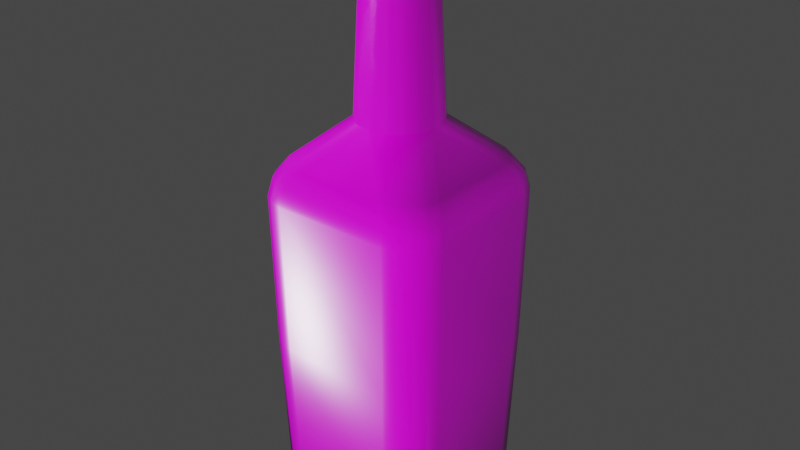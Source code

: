 # Source: Botella.blend  (saved by Blender 3.2.14; exported with 4.5.12 LTS)
import bpy
from mathutils import Matrix  # noqa: F401  (used for matrix-valued properties, if any)

bpy.ops.wm.read_factory_settings(use_empty=True)
scene = bpy.context.scene
scene.name = 'Scene'

# ---- collections
col_collection = bpy.data.collections.new('Collection'); scene.collection.children.link(col_collection)

# ---- images (referenced by path relative to the original .blend; pixels are not part of the script)
import os
ASSET_DIR = os.environ.get("B2B_ASSET_DIR", "")  # directory of the original .blend (textures are referenced by path, not embedded)
HERE = os.path.dirname(os.path.abspath(__file__))  # packed textures are extracted next to this script under _unpacked/

def load_image(name, relpath, width, height, colorspace="sRGB"):
    """Load a texture the original file referenced (path relative to the .blend, or extracted next to this script)."""
    p = next((c for c in (os.path.join(HERE, relpath), os.path.join(ASSET_DIR, relpath)) if relpath and os.path.exists(c)), "")
    if p:
        img = bpy.data.images.load(p, check_existing=True)
        img.name = name
    else:  # same state as the original file: an image datablock whose file is absent (Cycles renders it pink)
        img = bpy.data.images.new(name, width, height)
        img.source = "FILE"
        img.filepath = "//" + (relpath or name)
    img.colorspace_settings.name = colorspace
    return img
img_glass_frosted_001_normal_jpg = load_image('Glass_Frosted_001_normal.jpg', 'Glass_Frosted_001_normal.jpg', 1024, 1024, 'sRGB')
img_glass_frosted_001_height_png = load_image('Glass_Frosted_001_height.png', 'Glass_Frosted_001_height.png', 1024, 1024, 'sRGB')
img_glass_frosted_001_roughness_jpg = load_image('Glass_Frosted_001_roughness.jpg', 'Glass_Frosted_001_roughness.jpg', 1024, 1024, 'sRGB')
img_glass_frosted_001_ambientocclusion_jpg = load_image('Glass_Frosted_001_ambientOcclusion.jpg', 'Glass_Frosted_001_ambientOcclusion.jpg', 1024, 1024, 'sRGB')
img_botella_con_marca_png_001 = load_image('Botella con marca.png.001', 'Botella con marca.png', 1024, 1024, 'sRGB')

# ---- materials (node trees are filled in below, after node groups)
mat_base = bpy.data.materials.new('Base')

# ---- material node trees
mat_base.use_nodes = True; mat_base.node_tree.nodes.clear()
_N = mat_base.node_tree.nodes; _L = mat_base.node_tree.links
n0 = _N.new('ShaderNodeBump'); n0.name = 'Bump'; n0.location = (-239, -245)
n0.inputs[0].default_value = 0.0
n0.inputs[1].default_value = 1.0
n0.inputs[2].default_value = 1.0
n1 = _N.new('ShaderNodeTexImage'); n1.name = 'Image Texture.002'; n1.location = (-879, -569)
n1.image = img_glass_frosted_001_normal_jpg
n2 = _N.new('ShaderNodeTexImage'); n2.name = 'Image Texture.003'; n2.location = (-758, -249)
n2.image = img_glass_frosted_001_height_png
n3 = _N.new('ShaderNodeTexImage'); n3.name = 'Image Texture.004'; n3.location = (-554, 160)
n3.image = img_glass_frosted_001_roughness_jpg
n4 = _N.new('ShaderNodeTexCoord'); n4.name = 'Texture Coordinate'; n4.location = (-1379, -179)
n5 = _N.new('ShaderNodeMapping'); n5.name = 'Mapping'; n5.location = (-1154, -99)
n5.inputs[3].default_value = (6.0, 2.5, 0.0)
n6 = _N.new('ShaderNodeNormalMap'); n6.name = 'Normal Map'; n6.location = (-454, -403)
n7 = _N.new('ShaderNodeOutputMaterial'); n7.name = 'Material Output'; n7.location = (350, 370)
n8 = _N.new('ShaderNodeBsdfPrincipled'); n8.name = 'Principled BSDF'; n8.location = (60, 370)
n8.distribution = 'GGX'
n8.subsurface_method = 'BURLEY'
n8.inputs[3].default_value = 1.45
n8.inputs[13].default_value = 1.0
n8.inputs[27].default_value = (0.0, 0.0, 0.0, 1.0)
n8.inputs[28].default_value = 1.0
n9 = _N.new('ShaderNodeTexImage'); n9.name = 'Image Texture.001'; n9.location = (-731, 457)
n9.image = img_glass_frosted_001_ambientocclusion_jpg
n10 = _N.new('ShaderNodeTexImage'); n10.name = 'Image Texture'; n10.location = (-791, 824)
n10.image = img_botella_con_marca_png_001
n11 = _N.new('ShaderNodeMix'); n11.name = 'Mix'; n11.location = (-306, 477)
n11.data_type = 'RGBA'
n11.blend_type = 'MULTIPLY'
n11.inputs[0].default_value = 0.0
_L.new(n8.outputs[0], n7.inputs[0])
_L.new(n9.outputs[0], n11.inputs[7])
_L.new(n0.outputs[0], n8.inputs[5])
_L.new(n6.outputs[0], n0.inputs[4])
_L.new(n3.outputs[0], n8.inputs[2])
_L.new(n1.outputs[0], n6.inputs[1])
_L.new(n2.outputs[0], n0.inputs[3])
_L.new(n5.outputs[0], n1.inputs[0])
_L.new(n5.outputs[0], n2.inputs[0])
_L.new(n5.outputs[0], n3.inputs[0])
_L.new(n5.outputs[0], n9.inputs[0])
_L.new(n4.outputs[2], n5.inputs[0])
_L.new(n10.outputs[0], n11.inputs[6])
_L.new(n11.outputs[2], n8.inputs[0])
n7.is_active_output = True

# ---- world
world_world = bpy.data.worlds.new('World'); scene.world = world_world
world_world.use_nodes = True; world_world.node_tree.nodes.clear()
_N = world_world.node_tree.nodes; _L = world_world.node_tree.links
n0 = _N.new('ShaderNodeOutputWorld'); n0.name = 'World Output'; n0.location = (300, 300)
n1 = _N.new('ShaderNodeBackground'); n1.name = 'Background'; n1.location = (10, 300)
n1.inputs[0].default_value = (0.05088, 0.05088, 0.05088, 1.0)
_L.new(n1.outputs[0], n0.inputs[0])
n0.is_active_output = True
world_world.color = (0.05088, 0.05088, 0.05088)
world_world.use_sun_shadow = False
world_world.sun_shadow_jitter_overblur = 0.0

# ---- meshes
me_cube_002 = bpy.data.meshes.new('Cube.002')
me_cube_002.from_pydata([(-0.01872, -0.001516, 0.02502), (-0.001516, -0.01872, 0.02502), (-0.01741, -0.0081, 0.02502), (-0.01368, -0.01368, 0.02502), (-0.0081, -0.01741, 0.02502), (-0.01872, 0.001516, 0.02502), (-0.001516, 0.01872, 0.02502), (-0.01741, 0.0081, 0.02502), (-0.01368, 0.01368, 0.02502), (-0.0081, 0.01741, 0.02502), (0.001516, 0.01872, 0.02502), (0.01872, 0.001516, 0.02502), (0.0081, 0.01741, 0.02502), (0.01368, 0.01368, 0.02502), (0.01741, 0.0081, 0.02502), (0.01872, -0.001516, 0.02502), (0.001516, -0.01872, 0.02502), (0.01741, -0.0081, 0.02502), (0.01368, -0.01368, 0.02502), (0.0081, -0.01741, 0.02502), (-0.04335, 0.02673, -0.07813), (-0.02673, 0.04335, -0.07813), (-0.04209, 0.03309, -0.07813), (-0.03848, 0.03848, -0.07813), (-0.03309, 0.04209, -0.07813), (0.02673, 0.04335, -0.07813), (0.04335, 0.02673, -0.07813), (0.03309, 0.04209, -0.07813), (0.03848, 0.03848, -0.07813), (0.04209, 0.03309, -0.07813), (0.04335, -0.02673, -0.07813), (0.02673, -0.04335, -0.07813), (0.04209, -0.03309, -0.07813), (0.03848, -0.03848, -0.07813), (0.03309, -0.04209, -0.07813), (-0.04335, -0.02673, -0.07813), (-0.02673, -0.04335, -0.07813), (-0.04209, -0.03309, -0.07813), (-0.03848, -0.03848, -0.07813), (-0.03309, -0.04209, -0.07813), (-0.02733, -0.04443, -0.008136), (-0.0211, -0.03828, 0.007237), (-0.02554, -0.04269, 0.0003614), (-0.03828, -0.0211, 0.007237), (-0.04443, -0.02733, -0.008136), (-0.04269, -0.02554, 0.0003614), (-0.02771, -0.03701, 0.007205), (-0.03387, -0.04313, -0.008136), (-0.03211, -0.0414, 0.000352), (-0.0333, -0.0333, 0.007189), (-0.03942, -0.03942, -0.008136), (-0.03768, -0.03768, 0.0003474), (-0.03701, -0.02771, 0.007205), (-0.04313, -0.03387, -0.008136), (-0.0414, -0.03211, 0.000352), (-0.0211, 0.03828, 0.007237), (-0.02733, 0.04443, -0.008136), (-0.02554, 0.04269, 0.0003614), (-0.04443, 0.02733, -0.008136), (-0.03828, 0.0211, 0.007237), (-0.04269, 0.02554, 0.0003614), (-0.03387, 0.04313, -0.008136), (-0.02771, 0.03701, 0.007205), (-0.03211, 0.0414, 0.000352), (-0.03942, 0.03942, -0.008136), (-0.0333, 0.0333, 0.007189), (-0.03768, 0.03768, 0.0003474), (-0.04313, 0.03387, -0.008136), (-0.03701, 0.02771, 0.007205), (-0.0414, 0.03211, 0.000352), (0.03828, 0.0211, 0.007237), (0.04443, 0.02733, -0.008136), (0.04269, 0.02554, 0.0003614), (0.02733, 0.04443, -0.008136), (0.0211, 0.03828, 0.007237), (0.02554, 0.04269, 0.0003614), (0.04313, 0.03387, -0.008136), (0.03701, 0.02771, 0.007205), (0.0414, 0.03211, 0.000352), (0.03942, 0.03942, -0.008136), (0.0333, 0.0333, 0.007189), (0.03768, 0.03768, 0.0003474), (0.03387, 0.04313, -0.008136), (0.02771, 0.03701, 0.007205), (0.03211, 0.0414, 0.000352), (0.0211, -0.03828, 0.007237), (0.02733, -0.04443, -0.008136), (0.02554, -0.04269, 0.0003614), (0.04443, -0.02733, -0.008136), (0.03828, -0.0211, 0.007237), (0.04269, -0.02554, 0.0003614), (0.03387, -0.04313, -0.008136), (0.02771, -0.03701, 0.007205), (0.03211, -0.0414, 0.000352), (0.03942, -0.03942, -0.008136), (0.0333, -0.0333, 0.007189), (0.03768, -0.03768, 0.0003474), (0.04313, -0.03387, -0.008136), (0.03701, -0.02771, 0.007205), (0.0414, -0.03211, 0.000352), (-0.001211, -0.01469, 0.1044), (-0.006368, -0.01366, 0.1044), (-0.01074, -0.01074, 0.1044), (-0.01366, -0.006368, 0.1044), (-0.01469, -0.001211, 0.1044), (-0.001211, 0.01469, 0.1044), (-0.006368, 0.01366, 0.1044), (-0.01074, 0.01074, 0.1044), (-0.01366, 0.006368, 0.1044), (-0.01469, 0.001211, 0.1044), (0.01469, 0.001211, 0.1044), (0.01366, 0.006368, 0.1044), (0.01074, 0.01074, 0.1044), (0.006368, 0.01366, 0.1044), (0.001211, 0.01469, 0.1044), (0.001211, -0.01469, 0.1044), (0.006368, -0.01366, 0.1044), (0.01074, -0.01074, 0.1044), (0.01366, -0.006368, 0.1044), (0.01469, -0.001211, 0.1044), (-0.006513, -0.01398, 0.09776), (-0.01099, -0.01099, 0.09776), (-0.01398, -0.006513, 0.09776), (-0.01503, -0.001237, 0.09776), (-0.001237, 0.01503, 0.09776), (0.01503, 0.001237, 0.09776), (0.001237, -0.01503, 0.09776), (-0.001237, -0.01503, 0.09776), (-0.006513, 0.01398, 0.09776), (-0.01099, 0.01099, 0.09776), (-0.01398, 0.006514, 0.09776), (-0.01503, 0.001237, 0.09776), (0.01398, 0.006514, 0.09776), (0.01099, 0.01099, 0.09776), (0.006514, 0.01398, 0.09776), (0.001237, 0.01503, 0.09776), (0.006514, -0.01398, 0.09776), (0.01099, -0.01099, 0.09776), (0.01398, -0.006513, 0.09776), (0.01503, -0.001237, 0.09776), (-0.001436, -0.01702, 0.1), (-0.001234, -0.01499, 0.09776), (-0.001427, -0.0169, 0.1024), (-0.001208, -0.01465, 0.1044), (-0.007276, 0.01583, 0.1), (-0.00649, 0.01392, 0.09776), (-0.006344, 0.0136, 0.1044), (-0.007223, 0.01571, 0.1024), (-0.0124, 0.0124, 0.1), (-0.01094, 0.01094, 0.09776), (-0.0107, 0.0107, 0.1044), (-0.01231, 0.01231, 0.1024), (-0.01583, 0.007276, 0.1), (-0.01392, 0.00649, 0.09776), (-0.0136, 0.006344, 0.1044), (-0.01571, 0.007223, 0.1024), (-0.01702, 0.001436, 0.1), (-0.01499, 0.001234, 0.09776), (-0.0169, 0.001427, 0.1024), (-0.01465, 0.001208, 0.1044), (0.01583, 0.007276, 0.1), (0.01392, 0.00649, 0.09776), (0.0136, 0.006344, 0.1044), (0.01571, 0.007223, 0.1024), (0.0124, 0.0124, 0.1), (0.01094, 0.01094, 0.09776), (0.0107, 0.0107, 0.1044), (0.01231, 0.01231, 0.1024), (0.007276, 0.01583, 0.1), (0.00649, 0.01392, 0.09776), (0.006344, 0.0136, 0.1044), (0.007223, 0.01571, 0.1024), (0.001436, 0.01702, 0.1), (0.001234, 0.01499, 0.09776), (0.001427, 0.0169, 0.1024), (0.001208, 0.01465, 0.1044), (0.007276, -0.01583, 0.1), (0.00649, -0.01392, 0.09776), (0.006344, -0.0136, 0.1044), (0.007223, -0.01571, 0.1024), (0.0124, -0.0124, 0.1), (0.01094, -0.01094, 0.09776), (0.0107, -0.0107, 0.1044), (0.01231, -0.01231, 0.1024), (0.01583, -0.007276, 0.1), (0.01392, -0.00649, 0.09776), (0.0136, -0.006344, 0.1044), (0.01571, -0.007223, 0.1024), (0.01702, -0.001436, 0.1), (0.01499, -0.001234, 0.09776), (0.0169, -0.001427, 0.1024), (0.01465, -0.001208, 0.1044), (0.001208, -0.01465, 0.1044), (0.001427, -0.0169, 0.1024), (0.01465, 0.001208, 0.1044), (0.0169, 0.001427, 0.1024), (-0.001208, 0.01465, 0.1044), (-0.001427, 0.0169, 0.1024), (-0.01571, -0.007223, 0.1024), (-0.0136, -0.006344, 0.1044), (-0.01465, -0.001208, 0.1044), (-0.0169, -0.001427, 0.1024), (-0.01231, -0.01231, 0.1024), (-0.0107, -0.0107, 0.1044), (-0.007223, -0.01571, 0.1024), (-0.006344, -0.0136, 0.1044), (-0.007276, -0.01583, 0.1), (-0.00649, -0.01392, 0.09776), (-0.0124, -0.0124, 0.1), (-0.01094, -0.01094, 0.09776), (-0.01583, -0.007276, 0.1), (-0.01392, -0.00649, 0.09776), (-0.01499, -0.001234, 0.09776), (-0.01702, -0.001436, 0.1), (-0.001234, 0.01499, 0.09776), (-0.001436, 0.01702, 0.1), (0.01499, 0.001234, 0.09776), (0.01702, 0.001436, 0.1), (0.001234, -0.01499, 0.09776), (0.001436, -0.01702, 0.1), (-0.0009793, -0.01228, -0.05868), (-0.005422, -0.0114, -0.05868), (-0.009004, -0.009004, -0.05868), (-0.0114, -0.005422, -0.05868), (-0.01228, -0.0009793, -0.05868), (-0.005422, 0.0114, -0.05868), (-0.0009793, 0.01228, -0.05868), (-0.009004, 0.009004, -0.05868), (-0.0114, 0.005422, -0.05868), (-0.01228, 0.0009793, -0.05868), (0.0114, 0.005422, -0.05868), (0.01228, 0.0009793, -0.05868), (0.009004, 0.009004, -0.05868), (0.005422, 0.0114, -0.05868), (0.0009793, 0.01228, -0.05868), (0.005422, -0.0114, -0.05868), (0.0009793, -0.01228, -0.05868), (0.009004, -0.009004, -0.05868), (0.0114, -0.005422, -0.05868), (0.01228, -0.0009793, -0.05868), (-0.01228, -0.0009793, 0.1077), (-0.0131, -0.00106, 0.1086), (-0.00106, -0.0131, 0.1086), (-0.0009793, -0.01228, 0.1077), (-0.0114, -0.005422, 0.1077), (-0.01217, -0.005741, 0.1086), (-0.009004, -0.009004, 0.1077), (-0.009595, -0.009595, 0.1086), (-0.005422, -0.0114, 0.1077), (-0.005741, -0.01217, 0.1086), (-0.0009793, 0.01228, 0.1077), (-0.00106, 0.0131, 0.1086), (-0.0131, 0.00106, 0.1086), (-0.01228, 0.0009793, 0.1077), (-0.005741, 0.01217, 0.1086), (-0.005422, 0.0114, 0.1077), (-0.009595, 0.009595, 0.1086), (-0.009004, 0.009004, 0.1077), (-0.01217, 0.005741, 0.1086), (-0.0114, 0.005422, 0.1077), (0.0009793, -0.01228, 0.1077), (0.00106, -0.0131, 0.1086), (0.0131, -0.00106, 0.1086), (0.01228, -0.0009793, 0.1077), (0.005741, -0.01217, 0.1086), (0.005422, -0.0114, 0.1077), (0.009595, -0.009595, 0.1086), (0.009004, -0.009004, 0.1077), (0.01217, -0.005741, 0.1086), (0.0114, -0.005422, 0.1077), (0.01228, 0.0009793, 0.1077), (0.0131, 0.00106, 0.1086), (0.00106, 0.0131, 0.1086), (0.0009793, 0.01228, 0.1077), (0.01217, 0.005741, 0.1086), (0.0114, 0.005422, 0.1077), (0.009595, 0.009595, 0.1086), (0.009004, 0.009004, 0.1077), (0.005741, 0.01217, 0.1086), (0.005422, 0.0114, 0.1077), (-0.001199, -0.01452, 0.1077), (-0.001115, -0.01366, 0.1086), (-0.005958, -0.01269, 0.1086), (-0.006296, -0.0135, 0.1077), (-0.009996, -0.009996, 0.1086), (-0.01062, -0.01062, 0.1077), (-0.01269, -0.005958, 0.1086), (-0.0135, -0.006296, 0.1077), (-0.01366, -0.001115, 0.1086), (-0.01452, -0.001199, 0.1077), (-0.006296, 0.0135, 0.1077), (-0.005958, 0.01269, 0.1086), (-0.001115, 0.01366, 0.1086), (-0.001199, 0.01452, 0.1077), (-0.01062, 0.01062, 0.1077), (-0.009996, 0.009996, 0.1086), (-0.0135, 0.006296, 0.1077), (-0.01269, 0.005958, 0.1086), (-0.01452, 0.001199, 0.1077), (-0.01366, 0.001115, 0.1086), (0.0135, 0.006296, 0.1077), (0.01269, 0.005958, 0.1086), (0.01366, 0.001115, 0.1086), (0.01452, 0.001199, 0.1077), (0.01062, 0.01062, 0.1077), (0.009996, 0.009996, 0.1086), (0.006296, 0.0135, 0.1077), (0.005958, 0.01269, 0.1086), (0.001199, 0.01452, 0.1077), (0.001115, 0.01366, 0.1086), (0.006296, -0.0135, 0.1077), (0.005958, -0.01269, 0.1086), (0.001115, -0.01366, 0.1086), (0.001199, -0.01452, 0.1077), (0.01062, -0.01062, 0.1077), (0.009996, -0.009996, 0.1086), (0.0135, -0.006296, 0.1077), (0.01269, -0.005958, 0.1086), (0.01452, -0.001199, 0.1077), (0.01366, -0.001115, 0.1086), (-0.02294, -0.02918, -0.1578), (-0.02439, -0.04141, -0.1496), (-0.02918, -0.02294, -0.1578), (-0.04141, -0.02439, -0.1496), (-0.02596, -0.02858, -0.1578), (-0.0309, -0.04011, -0.1496), (-0.02753, -0.02753, -0.1578), (-0.03642, -0.03642, -0.1496), (-0.02858, -0.02596, -0.1578), (-0.04011, -0.0309, -0.1496), (-0.02918, 0.02294, -0.1578), (-0.04141, 0.02439, -0.1496), (-0.02294, 0.02918, -0.1578), (-0.02439, 0.04141, -0.1496), (-0.02858, 0.02596, -0.1578), (-0.04011, 0.0309, -0.1496), (-0.02753, 0.02753, -0.1578), (-0.03642, 0.03642, -0.1496), (-0.02596, 0.02858, -0.1578), (-0.0309, 0.04011, -0.1496), (0.02918, -0.02294, -0.1578), (0.04141, -0.02439, -0.1496), (0.02294, -0.02918, -0.1578), (0.02439, -0.04141, -0.1496), (0.02858, -0.02596, -0.1578), (0.04011, -0.0309, -0.1496), (0.02753, -0.02753, -0.1578), (0.03642, -0.03642, -0.1496), (0.02596, -0.02858, -0.1578), (0.0309, -0.04011, -0.1496), (0.02294, 0.02918, -0.1578), (0.02439, 0.04141, -0.1496), (0.02918, 0.02294, -0.1578), (0.04141, 0.02439, -0.1496), (0.02596, 0.02858, -0.1578), (0.0309, 0.04011, -0.1496), (0.02753, 0.02753, -0.1578), (0.03642, 0.03642, -0.1496), (0.02858, 0.02596, -0.1578), (0.04011, 0.0309, -0.1496), (-0.02331, 0.03297, -0.1578), (-0.02745, 0.03215, -0.1578), (-0.03027, 0.03027, -0.1578), (-0.03215, 0.02745, -0.1578), (-0.03297, 0.02331, -0.1578), (0.03297, 0.02331, -0.1578), (0.03215, 0.02745, -0.1578), (0.03027, 0.03027, -0.1578), (0.02745, 0.03215, -0.1578), (0.02331, 0.03297, -0.1578), (0.02331, -0.03297, -0.1578), (0.02745, -0.03215, -0.1578), (0.03027, -0.03027, -0.1578), (0.03215, -0.02745, -0.1578), (0.03297, -0.02331, -0.1578), (-0.02745, -0.03215, -0.1578), (-0.02331, -0.03297, -0.1578), (-0.03027, -0.03027, -0.1578), (-0.03215, -0.02745, -0.1578), (-0.03297, -0.02331, -0.1578), (-0.02294, 0.02918, -0.1553), (-0.02271, 0.02688, -0.153), (-0.02287, 0.02851, -0.1537), (-0.02507, 0.02641, -0.153), (-0.02596, 0.02858, -0.1553), (-0.0257, 0.02794, -0.1537), (-0.02587, 0.02587, -0.153), (-0.02753, 0.02753, -0.1553), (-0.02705, 0.02705, -0.1537), (-0.02641, 0.02507, -0.153), (-0.02858, 0.02596, -0.1553), (-0.02794, 0.0257, -0.1537), (-0.02688, 0.02271, -0.153), (-0.02918, 0.02294, -0.1553), (-0.02851, 0.02287, -0.1537), (0.02918, 0.02294, -0.1553), (0.02688, 0.02271, -0.153), (0.02851, 0.02287, -0.1537), (0.02641, 0.02507, -0.153), (0.02858, 0.02596, -0.1553), (0.02794, 0.0257, -0.1537), (0.02587, 0.02587, -0.153), (0.02753, 0.02753, -0.1553), (0.02705, 0.02705, -0.1537), (0.02507, 0.02641, -0.153), (0.02596, 0.02858, -0.1553), (0.0257, 0.02794, -0.1537), (0.02271, 0.02688, -0.153), (0.02294, 0.02918, -0.1553), (0.02287, 0.02851, -0.1537), (0.02294, -0.02918, -0.1553), (0.02271, -0.02688, -0.153), (0.02287, -0.02851, -0.1537), (0.02507, -0.02641, -0.153), (0.02596, -0.02858, -0.1553), (0.0257, -0.02794, -0.1537), (0.02587, -0.02587, -0.153), (0.02753, -0.02753, -0.1553), (0.02705, -0.02705, -0.1537), (0.02641, -0.02507, -0.153), (0.02858, -0.02596, -0.1553), (0.02794, -0.0257, -0.1537), (0.02688, -0.02271, -0.153), (0.02918, -0.02294, -0.1553), (0.02851, -0.02287, -0.1537), (-0.02596, -0.02858, -0.1553), (-0.02507, -0.02641, -0.153), (-0.0257, -0.02794, -0.1537), (-0.02271, -0.02688, -0.153), (-0.02294, -0.02918, -0.1553), (-0.02287, -0.02851, -0.1537), (-0.02753, -0.02753, -0.1553), (-0.02587, -0.02587, -0.153), (-0.02705, -0.02705, -0.1537), (-0.02858, -0.02596, -0.1553), (-0.02641, -0.02507, -0.153), (-0.02794, -0.0257, -0.1537), (-0.02918, -0.02294, -0.1553), (-0.02688, -0.02271, -0.153), (-0.02851, -0.02287, -0.1537)], [], [(270, 275, 230, 231), (31, 343, 349, 34), (39, 47, 50, 38), (293, 105, 106, 290), (324, 326, 431, 425), (23, 337, 335, 22), (31, 86, 40, 36), (82, 27, 25, 73), (35, 44, 58, 20), (67, 22, 20, 58), (70, 11, 15, 89), (55, 6, 10, 74), (52, 2, 0, 43), (329, 37, 35, 323), (294, 107, 108, 296), (304, 112, 113, 306), (101, 283, 285, 102), (115, 313, 280, 100), (102, 285, 287, 103), (103, 287, 289, 104), (104, 289, 298, 109), (333, 21, 25, 351), (32, 345, 341, 30), (24, 339, 337, 23), (21, 333, 339, 24), (28, 357, 355, 27), (29, 359, 357, 28), (26, 353, 359, 29), (33, 347, 345, 32), (27, 355, 351, 25), (34, 349, 347, 33), (353, 26, 30, 341), (41, 1, 4, 46), (46, 4, 3, 49), (49, 3, 2, 52), (43, 0, 5, 59), (56, 21, 24, 61), (61, 24, 23, 64), (64, 23, 22, 67), (9, 62, 65, 8), (71, 26, 29, 76), (76, 29, 28, 79), (79, 28, 27, 82), (14, 77, 80, 13), (86, 31, 34, 91), (91, 34, 33, 94), (94, 33, 32, 97), (19, 92, 95, 18), (85, 16, 1, 41), (38, 50, 53, 37), (6, 55, 62, 9), (37, 53, 44, 35), (124, 6, 9, 128), (128, 9, 8, 129), (129, 8, 7, 130), (130, 7, 5, 131), (125, 11, 14, 132), (132, 14, 13, 133), (133, 13, 12, 134), (134, 12, 10, 135), (126, 16, 19, 136), (136, 19, 18, 137), (137, 18, 17, 138), (138, 17, 15, 139), (21, 56, 73, 25), (8, 65, 68, 7), (11, 70, 77, 14), (7, 68, 59, 5), (26, 71, 88, 30), (13, 80, 83, 12), (16, 85, 92, 19), (12, 83, 74, 10), (97, 32, 30, 88), (18, 95, 98, 17), (17, 98, 89, 15), (343, 31, 36, 321), (327, 38, 37, 329), (22, 335, 331, 20), (323, 35, 20, 331), (325, 39, 38, 327), (41, 46, 48, 42), (42, 48, 47, 40), (46, 49, 51, 48), (48, 51, 50, 47), (49, 52, 54, 51), (51, 54, 53, 50), (52, 43, 45, 54), (54, 45, 44, 53), (56, 61, 63, 57), (57, 63, 62, 55), (61, 64, 66, 63), (63, 66, 65, 62), (64, 67, 69, 66), (66, 69, 68, 65), (67, 58, 60, 69), (69, 60, 59, 68), (71, 76, 78, 72), (72, 78, 77, 70), (76, 79, 81, 78), (78, 81, 80, 77), (79, 82, 84, 81), (81, 84, 83, 80), (82, 73, 75, 84), (84, 75, 74, 83), (86, 91, 93, 87), (87, 93, 92, 85), (91, 94, 96, 93), (93, 96, 95, 92), (94, 97, 99, 96), (96, 99, 98, 95), (97, 88, 90, 99), (99, 90, 89, 98), (43, 59, 60, 45), (45, 60, 58, 44), (85, 41, 42, 87), (87, 42, 40, 86), (73, 56, 57, 75), (75, 57, 55, 74), (88, 71, 72, 90), (90, 72, 70, 89), (36, 40, 47, 39), (316, 118, 119, 318), (314, 117, 118, 316), (310, 116, 117, 314), (313, 115, 116, 310), (306, 113, 114, 308), (110, 303, 318, 119), (300, 111, 112, 304), (303, 110, 111, 300), (296, 108, 109, 298), (105, 293, 308, 114), (290, 106, 107, 294), (116, 115, 192, 178), (110, 119, 191, 194), (115, 100, 143, 192), (112, 111, 162, 166), (138, 139, 189, 185), (215, 197, 174, 172), (206, 204, 202, 208), (195, 217, 160, 163), (0, 123, 131, 5), (6, 124, 135, 10), (11, 125, 139, 15), (16, 126, 127, 1), (1, 127, 120, 4), (4, 120, 121, 3), (3, 121, 122, 2), (2, 122, 123, 0), (217, 195, 190, 188), (213, 201, 158, 156), (208, 202, 198, 210), (167, 164, 168, 171), (210, 198, 201, 213), (171, 168, 172, 174), (151, 148, 152, 155), (117, 116, 178, 182), (106, 105, 196, 146), (193, 219, 176, 179), (155, 152, 156, 158), (183, 180, 184, 187), (102, 103, 199, 203), (101, 102, 203, 205), (121, 120, 207, 209), (100, 101, 205, 143), (120, 127, 141, 207), (139, 125, 216, 189), (105, 114, 175, 196), (104, 109, 159, 200), (119, 118, 186, 191), (118, 117, 182, 186), (126, 136, 177, 218), (179, 176, 180, 183), (114, 113, 170, 175), (113, 112, 166, 170), (125, 132, 161, 216), (163, 160, 164, 167), (130, 131, 157, 153), (129, 130, 153, 149), (124, 128, 145, 214), (147, 144, 148, 151), (109, 108, 154, 159), (197, 215, 144, 147), (140, 142, 204, 206), (137, 138, 185, 181), (108, 107, 150, 154), (103, 104, 200, 199), (127, 126, 218, 141), (135, 124, 214, 173), (107, 106, 146, 150), (136, 137, 181, 177), (122, 121, 209, 211), (134, 135, 173, 169), (128, 129, 149, 145), (132, 133, 165, 161), (123, 122, 211, 212), (111, 110, 194, 162), (133, 134, 169, 165), (187, 184, 188, 190), (131, 123, 212, 157), (187, 190, 191, 186), (183, 187, 186, 182), (179, 183, 182, 178), (193, 179, 178, 192), (171, 174, 175, 170), (167, 171, 170, 166), (163, 167, 166, 162), (195, 163, 162, 194), (155, 158, 159, 154), (151, 155, 154, 150), (147, 151, 150, 146), (197, 147, 146, 196), (199, 200, 201, 198), (203, 199, 198, 202), (205, 203, 202, 204), (143, 205, 204, 142), (192, 143, 142, 193), (194, 191, 190, 195), (196, 175, 174, 197), (200, 159, 158, 201), (213, 156, 157, 212), (215, 172, 173, 214), (217, 188, 189, 216), (219, 140, 141, 218), (140, 206, 207, 141), (206, 208, 209, 207), (208, 210, 211, 209), (210, 213, 212, 211), (185, 189, 188, 184), (181, 185, 184, 180), (177, 181, 180, 176), (218, 177, 176, 219), (169, 173, 172, 168), (165, 169, 168, 164), (161, 165, 164, 160), (216, 161, 160, 217), (153, 157, 156, 152), (149, 153, 152, 148), (145, 149, 148, 144), (214, 145, 144, 215), (219, 193, 142, 140), (243, 260, 236, 220), (250, 255, 225, 226), (246, 248, 221, 222), (253, 240, 224, 229), (273, 250, 226, 234), (257, 259, 228, 227), (260, 265, 235, 236), (255, 257, 227, 225), (279, 273, 234, 233), (277, 279, 233, 232), (100, 280, 283, 101), (275, 277, 232, 230), (269, 263, 239, 238), (268, 266, 315, 317), (267, 269, 238, 237), (263, 270, 231, 239), (244, 246, 222, 223), (245, 241, 288, 286), (265, 267, 237, 235), (254, 251, 292, 291), (231, 230, 232, 233, 234, 226, 225, 227, 228, 229, 224, 223, 222, 221, 220, 236, 235, 237, 238, 239), (252, 258, 297, 299), (242, 249, 282, 281), (262, 268, 317, 319), (274, 271, 302, 301), (249, 247, 284, 282), (261, 242, 281, 312), (276, 274, 301, 305), (247, 245, 286, 284), (248, 243, 220, 221), (278, 276, 305, 307), (241, 252, 299, 288), (271, 262, 319, 302), (272, 278, 307, 309), (251, 272, 309, 292), (259, 253, 229, 228), (264, 261, 312, 311), (256, 254, 291, 295), (266, 264, 311, 315), (258, 256, 295, 297), (281, 282, 283, 280), (282, 284, 285, 283), (284, 286, 287, 285), (286, 288, 289, 287), (291, 292, 293, 290), (295, 291, 290, 294), (297, 295, 294, 296), (299, 297, 296, 298), (301, 302, 303, 300), (305, 301, 300, 304), (307, 305, 304, 306), (309, 307, 306, 308), (311, 312, 313, 310), (315, 311, 310, 314), (317, 315, 314, 316), (319, 317, 316, 318), (312, 281, 280, 313), (288, 299, 298, 289), (318, 303, 302, 319), (308, 293, 292, 309), (243, 248, 249, 242), (248, 246, 247, 249), (246, 244, 245, 247), (244, 240, 241, 245), (255, 250, 251, 254), (257, 255, 254, 256), (259, 257, 256, 258), (253, 259, 258, 252), (275, 270, 271, 274), (277, 275, 274, 276), (279, 277, 276, 278), (273, 279, 278, 272), (265, 260, 261, 264), (267, 265, 264, 266), (269, 267, 266, 268), (263, 269, 268, 262), (260, 243, 242, 261), (240, 253, 252, 241), (262, 271, 270, 263), (272, 251, 250, 273), (240, 244, 223, 224), (360, 361, 339, 333), (361, 362, 337, 339), (362, 363, 335, 337), (363, 364, 331, 335), (365, 366, 359, 353), (366, 367, 357, 359), (367, 368, 355, 357), (368, 369, 351, 355), (370, 371, 349, 343), (371, 372, 347, 349), (372, 373, 345, 347), (373, 374, 341, 345), (375, 376, 321, 325), (377, 375, 325, 327), (378, 377, 327, 329), (379, 378, 329, 323), (364, 379, 323, 331), (333, 351, 369, 360), (353, 341, 374, 365), (343, 321, 376, 370), (321, 36, 39, 325), (332, 338, 361, 360), (338, 336, 362, 361), (336, 334, 363, 362), (334, 330, 364, 363), (352, 358, 366, 365), (358, 356, 367, 366), (356, 354, 368, 367), (354, 350, 369, 368), (342, 348, 371, 370), (348, 346, 372, 371), (346, 344, 373, 372), (344, 340, 374, 373), (324, 320, 376, 375), (326, 324, 375, 377), (328, 326, 377, 378), (322, 328, 378, 379), (330, 322, 379, 364), (350, 332, 360, 369), (340, 352, 365, 374), (320, 342, 370, 376), (332, 350, 408, 380), (354, 356, 402, 405), (326, 328, 434, 431), (350, 354, 405, 408), (328, 322, 437, 434), (348, 342, 410, 414), (392, 389, 386, 383, 381, 407, 404, 401, 398, 396, 422, 419, 416, 413, 411, 428, 426, 432, 435, 438), (342, 320, 429, 410), (334, 336, 387, 390), (358, 352, 395, 399), (344, 346, 417, 420), (330, 334, 390, 393), (336, 338, 384, 387), (340, 344, 420, 423), (322, 330, 393, 437), (356, 358, 399, 402), (320, 324, 425, 429), (352, 340, 423, 395), (346, 348, 414, 417), (381, 383, 385, 382), (382, 385, 384, 380), (383, 386, 388, 385), (385, 388, 387, 384), (386, 389, 391, 388), (388, 391, 390, 387), (389, 392, 394, 391), (391, 394, 393, 390), (396, 398, 400, 397), (397, 400, 399, 395), (398, 401, 403, 400), (400, 403, 402, 399), (401, 404, 406, 403), (403, 406, 405, 402), (404, 407, 409, 406), (406, 409, 408, 405), (411, 413, 415, 412), (412, 415, 414, 410), (413, 416, 418, 415), (415, 418, 417, 414), (416, 419, 421, 418), (418, 421, 420, 417), (419, 422, 424, 421), (421, 424, 423, 420), (426, 428, 430, 427), (427, 430, 429, 425), (432, 426, 427, 433), (433, 427, 425, 431), (435, 432, 433, 436), (436, 433, 431, 434), (438, 435, 436, 439), (439, 436, 434, 437), (392, 438, 439, 394), (394, 439, 437, 393), (407, 381, 382, 409), (409, 382, 380, 408), (422, 396, 397, 424), (424, 397, 395, 423), (428, 411, 412, 430), (430, 412, 410, 429), (338, 332, 380, 384)])
me_cube_002.polygons.foreach_set('use_smooth', [True] * 422)
_uv = me_cube_002.uv_layers.new(name='UVMap')
_uv.uv.foreach_set('vector', [0.644, 0.6165, 0.6516, 0.5782, 0.6516, 0.5782, 0.644, 0.6165, 0.4493, 0.7979, 0.3827, 0.8014, 0.3826, 0.7817, 0.4493, 0.7796, 0.4493, 0.9704, 0.5146, 0.9703, 0.5146, 1.0, 0.4493, 1.0, 0.6242, 0.3647, 0.621, 0.3647, 0.621, 0.3208, 0.6242, 0.3208, 0.1712, 0.7117, 0.1664, 0.7086, 0.1664, 0.7086, 0.1712, 0.7117, 0.4491, 0.25, 0.3826, 0.25, 0.3826, 0.2183, 0.4493, 0.2204, 0.4493, 0.7979, 0.5146, 0.7981, 0.5146, 0.9519, 0.4493, 0.9521, 0.5148, 0.4709, 0.4493, 0.4704, 0.4493, 0.4521, 0.5146, 0.4519, 0.4493, 0.04793, 0.5146, 0.04812, 0.5146, 0.2019, 0.4493, 0.2021, 0.5148, 0.2209, 0.4493, 0.2204, 0.4493, 0.2021, 0.5146, 0.2019, 0.5285, 0.5644, 0.544, 0.6149, 0.544, 0.6351, 0.5285, 0.6856, 0.5285, 0.3144, 0.544, 0.3649, 0.544, 0.3851, 0.5285, 0.4356, 0.5291, 0.03849, 0.5445, 0.07029, 0.544, 0.1149, 0.5285, 0.0644, 0.3826, 0.03173, 0.4492, 0.02958, 0.4493, 0.04793, 0.3827, 0.0514, 0.6242, 0.25, 0.621, 0.25, 0.621, 0.1792, 0.6242, 0.1792, 0.6242, 0.5, 0.621, 0.5, 0.621, 0.4292, 0.6242, 0.4292, 0.621, 0.9292, 0.6242, 0.9292, 0.6242, 1.0, 0.621, 1.0, 0.621, 0.8647, 0.6242, 0.8647, 0.6242, 0.8853, 0.621, 0.8853, 0.621, 0.0, 0.6242, 0.0, 0.6242, 0.07079, 0.621, 0.0708, 0.621, 0.0708, 0.6242, 0.07079, 0.6242, 0.1147, 0.621, 0.1147, 0.621, 0.1147, 0.6242, 0.1147, 0.6242, 0.1353, 0.621, 0.1353, 0.3827, 0.3014, 0.4493, 0.2979, 0.4493, 0.4521, 0.3827, 0.4486, 0.4493, 0.7204, 0.3826, 0.7183, 0.3827, 0.6986, 0.4493, 0.7021, 0.4493, 0.2796, 0.3826, 0.2817, 0.3826, 0.25, 0.4491, 0.25, 0.4493, 0.2979, 0.3827, 0.3014, 0.3826, 0.2817, 0.4493, 0.2796, 0.4491, 0.5, 0.3826, 0.5, 0.3826, 0.4683, 0.4493, 0.4704, 0.4493, 0.5296, 0.3826, 0.5317, 0.3826, 0.5, 0.4491, 0.5, 0.4493, 0.5479, 0.3827, 0.5514, 0.3826, 0.5317, 0.4493, 0.5296, 0.4491, 0.75, 0.3826, 0.75, 0.3826, 0.7183, 0.4493, 0.7204, 0.4493, 0.4704, 0.3826, 0.4683, 0.3827, 0.4486, 0.4493, 0.4521, 0.4493, 0.7796, 0.3826, 0.7817, 0.3826, 0.75, 0.4491, 0.75, 0.3827, 0.5514, 0.4493, 0.5479, 0.4493, 0.7021, 0.3827, 0.6986, 0.5285, 0.9356, 0.544, 0.8851, 0.5445, 0.9297, 0.5291, 0.9615, 0.5291, 0.9615, 0.5445, 0.9297, 0.544, 1.0, 0.5306, 1.0, 0.5306, 0.0, 0.544, 0.0, 0.5445, 0.07029, 0.5291, 0.03849, 0.5285, 0.0644, 0.544, 0.1149, 0.544, 0.1351, 0.5285, 0.1856, 0.5146, 0.2981, 0.4493, 0.2979, 0.4493, 0.2796, 0.5148, 0.2791, 0.5148, 0.2791, 0.4493, 0.2796, 0.4491, 0.25, 0.5158, 0.25, 0.5158, 0.25, 0.4491, 0.25, 0.4493, 0.2204, 0.5148, 0.2209, 0.5442, 0.3206, 0.5288, 0.2891, 0.5296, 0.25, 0.544, 0.25, 0.5146, 0.5481, 0.4493, 0.5479, 0.4493, 0.5296, 0.5148, 0.5291, 0.5148, 0.5291, 0.4493, 0.5296, 0.4491, 0.5, 0.5158, 0.5, 0.5158, 0.5, 0.4491, 0.5, 0.4493, 0.4704, 0.5148, 0.4709, 0.5442, 0.5706, 0.5288, 0.5391, 0.5296, 0.5, 0.544, 0.5, 0.5146, 0.7981, 0.4493, 0.7979, 0.4493, 0.7796, 0.5148, 0.7791, 0.5148, 0.7791, 0.4493, 0.7796, 0.4491, 0.75, 0.5158, 0.75, 0.5158, 0.75, 0.4491, 0.75, 0.4493, 0.7204, 0.5148, 0.7209, 0.5442, 0.8206, 0.5288, 0.7891, 0.5296, 0.75, 0.544, 0.75, 0.5285, 0.8144, 0.544, 0.8649, 0.544, 0.8851, 0.5285, 0.9356, 0.4493, 0.0, 0.5146, 0.0, 0.5146, 0.0297, 0.4493, 0.02959, 0.544, 0.3649, 0.5285, 0.3144, 0.5288, 0.2891, 0.5442, 0.3206, 0.4493, 0.02959, 0.5146, 0.0297, 0.5146, 0.04812, 0.4493, 0.04793, 0.6145, 0.3647, 0.544, 0.3649, 0.5442, 0.3206, 0.6146, 0.3208, 0.6146, 0.3208, 0.5442, 0.3206, 0.544, 0.25, 0.6145, 0.25, 0.6145, 0.25, 0.544, 0.25, 0.5442, 0.1794, 0.6146, 0.1792, 0.6146, 0.1792, 0.5442, 0.1794, 0.544, 0.1351, 0.6145, 0.1353, 0.6145, 0.6147, 0.544, 0.6149, 0.5442, 0.5706, 0.6146, 0.5708, 0.6146, 0.5708, 0.5442, 0.5706, 0.544, 0.5, 0.6145, 0.5, 0.6145, 0.5, 0.544, 0.5, 0.5442, 0.4294, 0.6146, 0.4292, 0.6146, 0.4292, 0.5442, 0.4294, 0.544, 0.3851, 0.6145, 0.3853, 0.6145, 0.8647, 0.544, 0.8649, 0.5442, 0.8206, 0.6146, 0.8208, 0.6146, 0.8208, 0.5442, 0.8206, 0.544, 0.75, 0.6145, 0.75, 0.6145, 0.75, 0.544, 0.75, 0.5442, 0.6794, 0.6146, 0.6792, 0.6146, 0.6792, 0.5442, 0.6794, 0.544, 0.6351, 0.6145, 0.6353, 0.4493, 0.2979, 0.5146, 0.2981, 0.5146, 0.4519, 0.4493, 0.4521, 0.544, 0.25, 0.5296, 0.25, 0.5288, 0.2109, 0.5442, 0.1794, 0.544, 0.6149, 0.5285, 0.5644, 0.5288, 0.5391, 0.5442, 0.5706, 0.5442, 0.1794, 0.5288, 0.2109, 0.5285, 0.1856, 0.544, 0.1351, 0.4493, 0.5479, 0.5146, 0.5481, 0.5146, 0.7019, 0.4493, 0.7021, 0.544, 0.5, 0.5296, 0.5, 0.5288, 0.4609, 0.5442, 0.4294, 0.544, 0.8649, 0.5285, 0.8144, 0.5288, 0.7891, 0.5442, 0.8206, 0.5442, 0.4294, 0.5288, 0.4609, 0.5285, 0.4356, 0.544, 0.3851, 0.5148, 0.7209, 0.4493, 0.7204, 0.4493, 0.7021, 0.5146, 0.7019, 0.544, 0.75, 0.5296, 0.75, 0.5288, 0.7109, 0.5442, 0.6794, 0.5442, 0.6794, 0.5288, 0.7109, 0.5285, 0.6856, 0.544, 0.6351, 0.3827, 0.8014, 0.4493, 0.7979, 0.4493, 0.9521, 0.3827, 0.9486, 0.3826, 0.0, 0.4489, 0.0, 0.4492, 0.02958, 0.3826, 0.03173, 0.4493, 0.2204, 0.3826, 0.2183, 0.3827, 0.1986, 0.4493, 0.2021, 0.3827, 0.0514, 0.4493, 0.04793, 0.4493, 0.2021, 0.3827, 0.1986, 0.3826, 0.9683, 0.4492, 0.9704, 0.4489, 1.0, 0.3826, 1.0, 0.5285, 0.9356, 0.5291, 0.9615, 0.5238, 0.9689, 0.5236, 0.9492, 0.5236, 0.9492, 0.5238, 0.9689, 0.5146, 0.9703, 0.5146, 0.9519, 0.5291, 0.9615, 0.5306, 1.0, 0.5249, 0.9978, 0.5238, 0.9689, 0.5238, 0.9689, 0.5249, 0.9978, 0.5146, 1.0, 0.5146, 0.9703, 0.5306, 0.0, 0.5291, 0.03849, 0.5238, 0.03111, 0.5249, 0.002233, 0.5249, 0.002233, 0.5238, 0.03111, 0.5146, 0.0297, 0.5146, 0.0, 0.5291, 0.03849, 0.5285, 0.0644, 0.5236, 0.05077, 0.5238, 0.03111, 0.5238, 0.03111, 0.5236, 0.05077, 0.5146, 0.04812, 0.5146, 0.0297, 0.5146, 0.2981, 0.5148, 0.2791, 0.5238, 0.2811, 0.5236, 0.3008, 0.5236, 0.3008, 0.5238, 0.2811, 0.5288, 0.2891, 0.5285, 0.3144, 0.5148, 0.2791, 0.5158, 0.25, 0.5249, 0.25, 0.5238, 0.2811, 0.5238, 0.2811, 0.5249, 0.25, 0.5296, 0.25, 0.5288, 0.2891, 0.5158, 0.25, 0.5148, 0.2209, 0.5238, 0.2189, 0.5249, 0.25, 0.5249, 0.25, 0.5238, 0.2189, 0.5288, 0.2109, 0.5296, 0.25, 0.5148, 0.2209, 0.5146, 0.2019, 0.5236, 0.1992, 0.5238, 0.2189, 0.5238, 0.2189, 0.5236, 0.1992, 0.5285, 0.1856, 0.5288, 0.2109, 0.5146, 0.5481, 0.5148, 0.5291, 0.5238, 0.5311, 0.5236, 0.5508, 0.5236, 0.5508, 0.5238, 0.5311, 0.5288, 0.5391, 0.5285, 0.5644, 0.5148, 0.5291, 0.5158, 0.5, 0.5249, 0.5, 0.5238, 0.5311, 0.5238, 0.5311, 0.5249, 0.5, 0.5296, 0.5, 0.5288, 0.5391, 0.5158, 0.5, 0.5148, 0.4709, 0.5238, 0.4689, 0.5249, 0.5, 0.5249, 0.5, 0.5238, 0.4689, 0.5288, 0.4609, 0.5296, 0.5, 0.5148, 0.4709, 0.5146, 0.4519, 0.5236, 0.4492, 0.5238, 0.4689, 0.5238, 0.4689, 0.5236, 0.4492, 0.5285, 0.4356, 0.5288, 0.4609, 0.5146, 0.7981, 0.5148, 0.7791, 0.5238, 0.7811, 0.5236, 0.8008, 0.5236, 0.8008, 0.5238, 0.7811, 0.5288, 0.7891, 0.5285, 0.8144, 0.5148, 0.7791, 0.5158, 0.75, 0.5249, 0.75, 0.5238, 0.7811, 0.5238, 0.7811, 0.5249, 0.75, 0.5296, 0.75, 0.5288, 0.7891, 0.5158, 0.75, 0.5148, 0.7209, 0.5238, 0.7189, 0.5249, 0.75, 0.5249, 0.75, 0.5238, 0.7189, 0.5288, 0.7109, 0.5296, 0.75, 0.5148, 0.7209, 0.5146, 0.7019, 0.5236, 0.6992, 0.5238, 0.7189, 0.5238, 0.7189, 0.5236, 0.6992, 0.5285, 0.6856, 0.5288, 0.7109, 0.5285, 0.0644, 0.5285, 0.1856, 0.5236, 0.1992, 0.5236, 0.05077, 0.5236, 0.05077, 0.5236, 0.1992, 0.5146, 0.2019, 0.5146, 0.04812, 0.5285, 0.8144, 0.5285, 0.9356, 0.5236, 0.9492, 0.5236, 0.8008, 0.5236, 0.8008, 0.5236, 0.9492, 0.5146, 0.9519, 0.5146, 0.7981, 0.5146, 0.4519, 0.5146, 0.2981, 0.5236, 0.3008, 0.5236, 0.4492, 0.5236, 0.4492, 0.5236, 0.3008, 0.5285, 0.3144, 0.5285, 0.4356, 0.5146, 0.7019, 0.5146, 0.5481, 0.5236, 0.5508, 0.5236, 0.6992, 0.5236, 0.6992, 0.5236, 0.5508, 0.5285, 0.5644, 0.5285, 0.6856, 0.4493, 0.9521, 0.5146, 0.9519, 0.5146, 0.9703, 0.4493, 0.9704, 0.6242, 0.6792, 0.621, 0.6792, 0.621, 0.6353, 0.6242, 0.6353, 0.6242, 0.75, 0.621, 0.75, 0.621, 0.6792, 0.6242, 0.6792, 0.6242, 0.8208, 0.621, 0.8208, 0.621, 0.75, 0.6242, 0.75, 0.6242, 0.8647, 0.621, 0.8647, 0.621, 0.8208, 0.6242, 0.8208, 0.6242, 0.4292, 0.621, 0.4292, 0.621, 0.3853, 0.6242, 0.3853, 0.621, 0.6147, 0.6242, 0.6147, 0.6242, 0.6353, 0.621, 0.6353, 0.6242, 0.5708, 0.621, 0.5708, 0.621, 0.5, 0.6242, 0.5, 0.6242, 0.6147, 0.621, 0.6147, 0.621, 0.5708, 0.6242, 0.5708, 0.6242, 0.1792, 0.621, 0.1792, 0.621, 0.1353, 0.6242, 0.1353, 0.621, 0.3647, 0.6242, 0.3647, 0.6242, 0.3853, 0.621, 0.3853, 0.6242, 0.3208, 0.621, 0.3208, 0.621, 0.25, 0.6242, 0.25, 0.621, 0.8208, 0.621, 0.8647, 0.621, 0.8647, 0.621, 0.8208, 0.621, 0.6147, 0.621, 0.6353, 0.621, 0.6353, 0.621, 0.6147, 0.621, 0.8647, 0.621, 0.8853, 0.621, 0.8853, 0.621, 0.8647, 0.621, 0.5, 0.621, 0.5708, 0.621, 0.5707, 0.621, 0.5001, 0.6146, 0.6792, 0.6145, 0.6353, 0.6145, 0.6353, 0.6146, 0.6792, 0.6166, 0.3647, 0.6189, 0.3647, 0.6189, 0.3853, 0.6166, 0.3853, 0.6166, 0.9292, 0.6189, 0.9292, 0.6189, 1.0, 0.6166, 1.0, 0.6189, 0.6147, 0.6166, 0.6147, 0.6166, 0.5708, 0.619, 0.5708, 0.544, 0.1149, 0.6145, 0.1147, 0.6145, 0.1353, 0.544, 0.1351, 0.544, 0.3649, 0.6145, 0.3647, 0.6145, 0.3853, 0.544, 0.3851, 0.544, 0.6149, 0.6145, 0.6147, 0.6145, 0.6353, 0.544, 0.6351, 0.544, 0.8649, 0.6145, 0.8647, 0.6145, 0.8853, 0.544, 0.8851, 0.544, 0.8851, 0.6145, 0.8853, 0.6145, 0.9292, 0.544, 0.9291, 0.544, 0.9291, 0.6145, 0.9292, 0.6145, 1.0, 0.544, 1.0, 0.544, 0.0, 0.6145, 0.0, 0.6145, 0.07081, 0.544, 0.07092, 0.544, 0.07092, 0.6145, 0.07081, 0.6145, 0.1147, 0.544, 0.1149, 0.6166, 0.6147, 0.6189, 0.6147, 0.6189, 0.6353, 0.6166, 0.6353, 0.6166, 0.1147, 0.6189, 0.1147, 0.6189, 0.1353, 0.6166, 0.1353, 0.6166, 0.0, 0.6189, 0.0, 0.6189, 0.0708, 0.6166, 0.07081, 0.6189, 0.5, 0.6166, 0.5, 0.6166, 0.4292, 0.619, 0.4292, 0.6166, 0.07081, 0.6189, 0.0708, 0.6189, 0.1147, 0.6166, 0.1147, 0.619, 0.4292, 0.6166, 0.4292, 0.6166, 0.3853, 0.6189, 0.3853, 0.6189, 0.25, 0.6166, 0.25, 0.6166, 0.1792, 0.619, 0.1792, 0.621, 0.75, 0.621, 0.8208, 0.621, 0.8207, 0.621, 0.7501, 0.621, 0.3208, 0.621, 0.3647, 0.621, 0.3647, 0.621, 0.3208, 0.6189, 0.8647, 0.6166, 0.8647, 0.6166, 0.8208, 0.619, 0.8208, 0.619, 0.1792, 0.6166, 0.1792, 0.6166, 0.1353, 0.6189, 0.1353, 0.6189, 0.75, 0.6166, 0.75, 0.6166, 0.6792, 0.619, 0.6792, 0.621, 0.0, 0.621, 0.0708, 0.621, 0.0707, 0.621, 9.819e-05, 0.621, 0.9292, 0.621, 1.0, 0.621, 0.9999, 0.621, 0.9293, 0.6145, 1.0, 0.6145, 0.9292, 0.6145, 0.9293, 0.6145, 0.9999, 0.621, 0.8853, 0.621, 0.9292, 0.621, 0.9292, 0.621, 0.8853, 0.6145, 0.9292, 0.6145, 0.8853, 0.6145, 0.8853, 0.6145, 0.9291, 0.6145, 0.6353, 0.6145, 0.6147, 0.6145, 0.6147, 0.6145, 0.6353, 0.621, 0.3647, 0.621, 0.3853, 0.621, 0.3853, 0.621, 0.3647, 0.621, 0.1147, 0.621, 0.1353, 0.621, 0.1353, 0.621, 0.1147, 0.621, 0.6353, 0.621, 0.6792, 0.621, 0.6792, 0.621, 0.6353, 0.621, 0.6792, 0.621, 0.75, 0.621, 0.7499, 0.621, 0.6793, 0.6145, 0.8647, 0.6146, 0.8208, 0.6146, 0.8208, 0.6145, 0.8647, 0.619, 0.8208, 0.6166, 0.8208, 0.6166, 0.75, 0.6189, 0.75, 0.621, 0.3853, 0.621, 0.4292, 0.621, 0.4292, 0.621, 0.3853, 0.621, 0.4292, 0.621, 0.5, 0.621, 0.4999, 0.621, 0.4293, 0.6145, 0.6147, 0.6146, 0.5708, 0.6146, 0.5708, 0.6145, 0.6147, 0.619, 0.5708, 0.6166, 0.5708, 0.6166, 0.5, 0.6189, 0.5, 0.6146, 0.1792, 0.6145, 0.1353, 0.6145, 0.1353, 0.6146, 0.1792, 0.6145, 0.25, 0.6146, 0.1792, 0.6146, 0.1793, 0.6145, 0.2499, 0.6145, 0.3647, 0.6146, 0.3208, 0.6146, 0.3208, 0.6145, 0.3647, 0.619, 0.3208, 0.6166, 0.3208, 0.6166, 0.25, 0.6189, 0.25, 0.621, 0.1353, 0.621, 0.1792, 0.621, 0.1792, 0.621, 0.1353, 0.6189, 0.3647, 0.6166, 0.3647, 0.6166, 0.3208, 0.619, 0.3208, 0.6166, 0.8853, 0.6189, 0.8853, 0.6189, 0.9292, 0.6166, 0.9292, 0.6145, 0.75, 0.6146, 0.6792, 0.6146, 0.6793, 0.6145, 0.7499, 0.621, 0.1792, 0.621, 0.25, 0.621, 0.2499, 0.621, 0.1793, 0.621, 0.0708, 0.621, 0.1147, 0.621, 0.1147, 0.621, 0.07085, 0.6145, 0.8853, 0.6145, 0.8647, 0.6145, 0.8647, 0.6145, 0.8853, 0.6145, 0.3853, 0.6145, 0.3647, 0.6145, 0.3647, 0.6145, 0.3853, 0.621, 0.25, 0.621, 0.3208, 0.621, 0.3207, 0.621, 0.2501, 0.6146, 0.8208, 0.6145, 0.75, 0.6145, 0.7501, 0.6146, 0.8207, 0.6145, 0.07081, 0.6145, 0.0, 0.6145, 9.467e-05, 0.6145, 0.07071, 0.6146, 0.4292, 0.6145, 0.3853, 0.6145, 0.3853, 0.6146, 0.4292, 0.6146, 0.3208, 0.6145, 0.25, 0.6145, 0.2501, 0.6146, 0.3207, 0.6146, 0.5708, 0.6145, 0.5, 0.6145, 0.5001, 0.6146, 0.5707, 0.6145, 0.1147, 0.6145, 0.07081, 0.6145, 0.07085, 0.6145, 0.1147, 0.621, 0.5708, 0.621, 0.6147, 0.621, 0.6147, 0.621, 0.5708, 0.6145, 0.5, 0.6146, 0.4292, 0.6146, 0.4293, 0.6145, 0.4999, 0.619, 0.6792, 0.6166, 0.6792, 0.6166, 0.6353, 0.6189, 0.6353, 0.6145, 0.1353, 0.6145, 0.1147, 0.6145, 0.1147, 0.6145, 0.1353, 0.619, 0.6792, 0.6189, 0.6353, 0.621, 0.6353, 0.621, 0.6792, 0.6189, 0.75, 0.619, 0.6792, 0.621, 0.6793, 0.621, 0.7499, 0.619, 0.8208, 0.6189, 0.75, 0.621, 0.7501, 0.621, 0.8207, 0.6189, 0.8647, 0.619, 0.8208, 0.621, 0.8208, 0.621, 0.8647, 0.619, 0.4292, 0.6189, 0.3853, 0.621, 0.3853, 0.621, 0.4292, 0.6189, 0.5, 0.619, 0.4292, 0.621, 0.4293, 0.621, 0.4999, 0.619, 0.5708, 0.6189, 0.5, 0.621, 0.5001, 0.621, 0.5707, 0.6189, 0.6147, 0.619, 0.5708, 0.621, 0.5708, 0.621, 0.6147, 0.619, 0.1792, 0.6189, 0.1353, 0.621, 0.1353, 0.621, 0.1792, 0.6189, 0.25, 0.619, 0.1792, 0.621, 0.1793, 0.621, 0.2499, 0.619, 0.3208, 0.6189, 0.25, 0.621, 0.2501, 0.621, 0.3207, 0.6189, 0.3647, 0.619, 0.3208, 0.621, 0.3208, 0.621, 0.3647, 0.621, 0.07085, 0.621, 0.1147, 0.6189, 0.1147, 0.6189, 0.0708, 0.621, 9.819e-05, 0.621, 0.0707, 0.6189, 0.0708, 0.6189, 0.0, 0.621, 0.9293, 0.621, 0.9999, 0.6189, 1.0, 0.6189, 0.9292, 0.621, 0.8853, 0.621, 0.9292, 0.6189, 0.9292, 0.6189, 0.8853, 0.621, 0.8647, 0.621, 0.8853, 0.6189, 0.8853, 0.6189, 0.8647, 0.621, 0.6147, 0.621, 0.6353, 0.6189, 0.6353, 0.6189, 0.6147, 0.621, 0.3647, 0.621, 0.3853, 0.6189, 0.3853, 0.6189, 0.3647, 0.621, 0.1147, 0.621, 0.1353, 0.6189, 0.1353, 0.6189, 0.1147, 0.6166, 0.1147, 0.6166, 0.1353, 0.6145, 0.1353, 0.6145, 0.1147, 0.6166, 0.3647, 0.6166, 0.3853, 0.6145, 0.3853, 0.6145, 0.3647, 0.6166, 0.6147, 0.6166, 0.6353, 0.6145, 0.6353, 0.6145, 0.6147, 0.6166, 0.8647, 0.6166, 0.8853, 0.6145, 0.8853, 0.6145, 0.8647, 0.6166, 0.8853, 0.6166, 0.9292, 0.6145, 0.9291, 0.6145, 0.8853, 0.6166, 0.9292, 0.6166, 1.0, 0.6145, 0.9999, 0.6145, 0.9293, 0.6166, 0.0, 0.6166, 0.07081, 0.6145, 0.07071, 0.6145, 9.467e-05, 0.6166, 0.07081, 0.6166, 0.1147, 0.6145, 0.1147, 0.6145, 0.07085, 0.6146, 0.6792, 0.6145, 0.6353, 0.6166, 0.6353, 0.6166, 0.6792, 0.6145, 0.7499, 0.6146, 0.6793, 0.6166, 0.6792, 0.6166, 0.75, 0.6146, 0.8207, 0.6145, 0.7501, 0.6166, 0.75, 0.6166, 0.8208, 0.6145, 0.8647, 0.6146, 0.8208, 0.6166, 0.8208, 0.6166, 0.8647, 0.6146, 0.4292, 0.6145, 0.3853, 0.6166, 0.3853, 0.6166, 0.4292, 0.6145, 0.4999, 0.6146, 0.4293, 0.6166, 0.4292, 0.6166, 0.5, 0.6146, 0.5707, 0.6145, 0.5001, 0.6166, 0.5, 0.6166, 0.5708, 0.6145, 0.6147, 0.6146, 0.5708, 0.6166, 0.5708, 0.6166, 0.6147, 0.6146, 0.1792, 0.6145, 0.1353, 0.6166, 0.1353, 0.6166, 0.1792, 0.6145, 0.2499, 0.6146, 0.1793, 0.6166, 0.1792, 0.6166, 0.25, 0.6146, 0.3207, 0.6145, 0.2501, 0.6166, 0.25, 0.6166, 0.3208, 0.6145, 0.3647, 0.6146, 0.3208, 0.6166, 0.3208, 0.6166, 0.3647, 0.6166, 0.8647, 0.6189, 0.8647, 0.6189, 0.8853, 0.6166, 0.8853, 0.7585, 0.731, 0.7415, 0.731, 0.7415, 0.731, 0.7585, 0.731, 0.7585, 0.519, 0.7968, 0.5266, 0.7968, 0.5266, 0.7585, 0.519, 0.8277, 0.7027, 0.7968, 0.7234, 0.7968, 0.7234, 0.8277, 0.7027, 0.856, 0.6165, 0.856, 0.6335, 0.856, 0.6335, 0.856, 0.6165, 0.7415, 0.519, 0.7585, 0.519, 0.7585, 0.519, 0.7415, 0.519, 0.8277, 0.5473, 0.8484, 0.5782, 0.8484, 0.5782, 0.8277, 0.5473, 0.7415, 0.731, 0.7032, 0.7234, 0.7032, 0.7234, 0.7415, 0.731, 0.7968, 0.5266, 0.8277, 0.5473, 0.8277, 0.5473, 0.7968, 0.5266, 0.7032, 0.5266, 0.7415, 0.519, 0.7415, 0.519, 0.7032, 0.5266, 0.6723, 0.5473, 0.7032, 0.5266, 0.7032, 0.5266, 0.6723, 0.5473, 0.621, 0.8853, 0.6242, 0.8853, 0.6242, 0.9292, 0.621, 0.9292, 0.6516, 0.5782, 0.6723, 0.5473, 0.6723, 0.5473, 0.6516, 0.5782, 0.6516, 0.6718, 0.644, 0.6335, 0.644, 0.6335, 0.6516, 0.6718, 0.6449, 0.6746, 0.6672, 0.7078, 0.6637, 0.7113, 0.6404, 0.6764, 0.6723, 0.7027, 0.6516, 0.6718, 0.6516, 0.6718, 0.6723, 0.7027, 0.644, 0.6335, 0.644, 0.6165, 0.644, 0.6165, 0.644, 0.6335, 0.8484, 0.6718, 0.8277, 0.7027, 0.8277, 0.7027, 0.8484, 0.6718, 0.8551, 0.6746, 0.8631, 0.6342, 0.8679, 0.6346, 0.8596, 0.6764, 0.7032, 0.7234, 0.6723, 0.7027, 0.6723, 0.7027, 0.7032, 0.7234, 0.7996, 0.5199, 0.7592, 0.5119, 0.7596, 0.5071, 0.8014, 0.5154, 0.644, 0.6165, 0.6516, 0.5782, 0.6723, 0.5473, 0.7032, 0.5266, 0.7415, 0.519, 0.7585, 0.519, 0.7968, 0.5266, 0.8277, 0.5473, 0.8484, 0.5782, 0.856, 0.6165, 0.856, 0.6335, 0.8484, 0.6718, 0.8277, 0.7027, 0.7968, 0.7234, 0.7585, 0.731, 0.7415, 0.731, 0.7032, 0.7234, 0.6723, 0.7027, 0.6516, 0.6718, 0.644, 0.6335, 0.8631, 0.6158, 0.8551, 0.5754, 0.8596, 0.5736, 0.8679, 0.6154, 0.7592, 0.7381, 0.7996, 0.7301, 0.8014, 0.7346, 0.7596, 0.7429, 0.6369, 0.6342, 0.6449, 0.6746, 0.6404, 0.6764, 0.6321, 0.6346, 0.6449, 0.5754, 0.6369, 0.6158, 0.6321, 0.6154, 0.6404, 0.5736, 0.7996, 0.7301, 0.8328, 0.7078, 0.8363, 0.7113, 0.8014, 0.7346, 0.7408, 0.7381, 0.7592, 0.7381, 0.7596, 0.7429, 0.7404, 0.7429, 0.6672, 0.5422, 0.6449, 0.5754, 0.6404, 0.5736, 0.6637, 0.5387, 0.8328, 0.7078, 0.8551, 0.6746, 0.8596, 0.6764, 0.8363, 0.7113, 0.7968, 0.7234, 0.7585, 0.731, 0.7585, 0.731, 0.7968, 0.7234, 0.7004, 0.5199, 0.6672, 0.5422, 0.6637, 0.5387, 0.6986, 0.5154, 0.8631, 0.6342, 0.8631, 0.6158, 0.8679, 0.6154, 0.8679, 0.6346, 0.6369, 0.6158, 0.6369, 0.6342, 0.6321, 0.6346, 0.6321, 0.6154, 0.7408, 0.5119, 0.7004, 0.5199, 0.6986, 0.5154, 0.7404, 0.5071, 0.7592, 0.5119, 0.7408, 0.5119, 0.7404, 0.5071, 0.7596, 0.5071, 0.8484, 0.5782, 0.856, 0.6165, 0.856, 0.6165, 0.8484, 0.5782, 0.7004, 0.7301, 0.7408, 0.7381, 0.7404, 0.7429, 0.6986, 0.7346, 0.8328, 0.5422, 0.7996, 0.5199, 0.8014, 0.5154, 0.8363, 0.5387, 0.6672, 0.7078, 0.7004, 0.7301, 0.6986, 0.7346, 0.6637, 0.7113, 0.8551, 0.5754, 0.8328, 0.5422, 0.8363, 0.5387, 0.8596, 0.5736, 0.625, 0.886, 0.625, 0.9278, 0.6242, 0.9292, 0.6242, 0.8853, 0.625, 0.9314, 0.625, 0.9978, 0.6242, 1.0, 0.6242, 0.9292, 0.625, 0.002227, 0.625, 0.06856, 0.6242, 0.07079, 0.6242, 0.0, 0.625, 0.07217, 0.625, 0.114, 0.6242, 0.1147, 0.6242, 0.07079, 0.625, 0.3222, 0.625, 0.364, 0.6242, 0.3647, 0.6242, 0.3208, 0.625, 0.2522, 0.625, 0.3186, 0.6242, 0.3208, 0.6242, 0.25, 0.625, 0.1814, 0.625, 0.2478, 0.6242, 0.25, 0.6242, 0.1792, 0.625, 0.136, 0.625, 0.1778, 0.6242, 0.1792, 0.6242, 0.1353, 0.625, 0.5722, 0.625, 0.614, 0.6242, 0.6147, 0.6242, 0.5708, 0.625, 0.5022, 0.625, 0.5686, 0.6242, 0.5708, 0.6242, 0.5, 0.625, 0.4314, 0.625, 0.4978, 0.6242, 0.5, 0.6242, 0.4292, 0.625, 0.386, 0.625, 0.4278, 0.6242, 0.4292, 0.6242, 0.3853, 0.625, 0.8222, 0.625, 0.864, 0.6242, 0.8647, 0.6242, 0.8208, 0.625, 0.7522, 0.625, 0.8186, 0.6242, 0.8208, 0.6242, 0.75, 0.625, 0.6814, 0.625, 0.7478, 0.6242, 0.75, 0.6242, 0.6792, 0.625, 0.636, 0.625, 0.6778, 0.6242, 0.6792, 0.6242, 0.6353, 0.625, 0.8654, 0.625, 0.8846, 0.6242, 0.8853, 0.6242, 0.8647, 0.625, 0.1154, 0.625, 0.1346, 0.6242, 0.1353, 0.6242, 0.1147, 0.6242, 0.6353, 0.6242, 0.6147, 0.6321, 0.6154, 0.6321, 0.6346, 0.6242, 0.3853, 0.6242, 0.3647, 0.625, 0.3654, 0.625, 0.3846, 0.7585, 0.731, 0.7968, 0.7234, 0.7996, 0.7301, 0.7592, 0.7381, 0.7968, 0.7234, 0.8277, 0.7027, 0.8328, 0.7078, 0.7996, 0.7301, 0.8277, 0.7027, 0.8484, 0.6718, 0.8551, 0.6746, 0.8328, 0.7078, 0.8484, 0.6718, 0.856, 0.6335, 0.8631, 0.6342, 0.8551, 0.6746, 0.7968, 0.5266, 0.7585, 0.519, 0.7592, 0.5119, 0.7996, 0.5199, 0.8277, 0.5473, 0.7968, 0.5266, 0.7996, 0.5199, 0.8328, 0.5422, 0.8484, 0.5782, 0.8277, 0.5473, 0.8328, 0.5422, 0.8551, 0.5754, 0.856, 0.6165, 0.8484, 0.5782, 0.8551, 0.5754, 0.8631, 0.6158, 0.6516, 0.5782, 0.644, 0.6165, 0.6369, 0.6158, 0.6449, 0.5754, 0.6723, 0.5473, 0.6516, 0.5782, 0.6449, 0.5754, 0.6672, 0.5422, 0.7032, 0.5266, 0.6723, 0.5473, 0.6672, 0.5422, 0.7004, 0.5199, 0.7415, 0.519, 0.7032, 0.5266, 0.7004, 0.5199, 0.7408, 0.5119, 0.7032, 0.7234, 0.7415, 0.731, 0.7408, 0.7381, 0.7004, 0.7301, 0.6723, 0.7027, 0.7032, 0.7234, 0.7004, 0.7301, 0.6672, 0.7078, 0.6516, 0.6718, 0.6723, 0.7027, 0.6672, 0.7078, 0.6449, 0.6746, 0.644, 0.6335, 0.6516, 0.6718, 0.6449, 0.6746, 0.6369, 0.6342, 0.7415, 0.731, 0.7585, 0.731, 0.7592, 0.7381, 0.7408, 0.7381, 0.856, 0.6335, 0.856, 0.6165, 0.8631, 0.6158, 0.8631, 0.6342, 0.6369, 0.6342, 0.6369, 0.6158, 0.644, 0.6165, 0.644, 0.6335, 0.7408, 0.5119, 0.7592, 0.5119, 0.7585, 0.519, 0.7415, 0.519, 0.856, 0.6335, 0.8484, 0.6718, 0.8484, 0.6718, 0.856, 0.6335, 0.1793, 0.5249, 0.1667, 0.5274, 0.157, 0.5039, 0.1761, 0.5001, 0.1667, 0.5274, 0.1581, 0.5331, 0.1402, 0.5152, 0.1568, 0.5041, 0.1581, 0.5331, 0.1524, 0.5417, 0.1291, 0.5318, 0.1402, 0.5152, 0.1524, 0.5417, 0.1499, 0.5543, 0.1251, 0.5511, 0.1289, 0.532, 0.3501, 0.5543, 0.3476, 0.5417, 0.3711, 0.532, 0.3749, 0.5511, 0.3476, 0.5417, 0.3419, 0.5331, 0.3598, 0.5152, 0.3709, 0.5318, 0.3419, 0.5331, 0.3333, 0.5274, 0.3432, 0.5041, 0.3598, 0.5152, 0.3333, 0.5274, 0.3207, 0.5249, 0.3239, 0.5001, 0.343, 0.5039, 0.3207, 0.7251, 0.3333, 0.7226, 0.343, 0.7461, 0.3239, 0.7499, 0.3333, 0.7226, 0.3419, 0.7169, 0.3598, 0.7348, 0.3432, 0.7459, 0.3419, 0.7169, 0.3476, 0.7083, 0.3709, 0.7182, 0.3598, 0.7348, 0.3476, 0.7083, 0.3501, 0.6957, 0.3749, 0.6989, 0.3711, 0.718, 0.1667, 0.7226, 0.1793, 0.7251, 0.1761, 0.7499, 0.157, 0.7461, 0.1581, 0.7169, 0.1667, 0.7226, 0.1568, 0.7459, 0.1402, 0.7348, 0.1524, 0.7083, 0.1581, 0.7169, 0.1402, 0.7348, 0.1291, 0.7182, 0.1499, 0.6957, 0.1524, 0.7083, 0.1289, 0.718, 0.1251, 0.6989, 0.1499, 0.5543, 0.1499, 0.6957, 0.125, 0.6982, 0.125, 0.5518, 0.1768, 0.5, 0.3232, 0.5, 0.3207, 0.5249, 0.1793, 0.5249, 0.3827, 0.5514, 0.3827, 0.6986, 0.3501, 0.6957, 0.3501, 0.5543, 0.3232, 0.75, 0.1768, 0.75, 0.1793, 0.7251, 0.3207, 0.7251, 0.3827, 0.9486, 0.4493, 0.9521, 0.4492, 0.9704, 0.3826, 0.9683, 0.1804, 0.5364, 0.1712, 0.5383, 0.1667, 0.5274, 0.1793, 0.5249, 0.1712, 0.5383, 0.1664, 0.5414, 0.1581, 0.5331, 0.1667, 0.5274, 0.1664, 0.5414, 0.1633, 0.5462, 0.1524, 0.5417, 0.1581, 0.5331, 0.1633, 0.5462, 0.1614, 0.5554, 0.1499, 0.5543, 0.1524, 0.5417, 0.3386, 0.5554, 0.3367, 0.5462, 0.3476, 0.5417, 0.3501, 0.5543, 0.3367, 0.5462, 0.3336, 0.5414, 0.3419, 0.5331, 0.3476, 0.5417, 0.3336, 0.5414, 0.3288, 0.5383, 0.3333, 0.5274, 0.3419, 0.5331, 0.3288, 0.5383, 0.3196, 0.5364, 0.3207, 0.5249, 0.3333, 0.5274, 0.3196, 0.7136, 0.3288, 0.7117, 0.3333, 0.7226, 0.3207, 0.7251, 0.3288, 0.7117, 0.3336, 0.7086, 0.3419, 0.7169, 0.3333, 0.7226, 0.3336, 0.7086, 0.3367, 0.7038, 0.3476, 0.7083, 0.3419, 0.7169, 0.3367, 0.7038, 0.3386, 0.6946, 0.3501, 0.6957, 0.3476, 0.7083, 0.1712, 0.7117, 0.1804, 0.7136, 0.1793, 0.7251, 0.1667, 0.7226, 0.1664, 0.7086, 0.1712, 0.7117, 0.1667, 0.7226, 0.1581, 0.7169, 0.1633, 0.7038, 0.1664, 0.7086, 0.1581, 0.7169, 0.1524, 0.7083, 0.1614, 0.6946, 0.1633, 0.7038, 0.1524, 0.7083, 0.1499, 0.6957, 0.1614, 0.5554, 0.1614, 0.6946, 0.1499, 0.6957, 0.1499, 0.5543, 0.3196, 0.5364, 0.1804, 0.5364, 0.1793, 0.5249, 0.3207, 0.5249, 0.3386, 0.6946, 0.3386, 0.5554, 0.3501, 0.5543, 0.3501, 0.6957, 0.1804, 0.7136, 0.3196, 0.7136, 0.3207, 0.7251, 0.1793, 0.7251, 0.1804, 0.5364, 0.3196, 0.5364, 0.3196, 0.5364, 0.1804, 0.5364, 0.3288, 0.5383, 0.3336, 0.5414, 0.3336, 0.5414, 0.3288, 0.5383, 0.1664, 0.7086, 0.1633, 0.7038, 0.1633, 0.7038, 0.1664, 0.7086, 0.3196, 0.5364, 0.3288, 0.5383, 0.3288, 0.5383, 0.3196, 0.5364, 0.1633, 0.7038, 0.1614, 0.6946, 0.1614, 0.6946, 0.1633, 0.7038, 0.3288, 0.7117, 0.3196, 0.7136, 0.3196, 0.7136, 0.3288, 0.7117, 0.1684, 0.5561, 0.1698, 0.5489, 0.1715, 0.5465, 0.1739, 0.5448, 0.1811, 0.5434, 0.3189, 0.5434, 0.3261, 0.5448, 0.3285, 0.5465, 0.3302, 0.5489, 0.3316, 0.5561, 0.3316, 0.6939, 0.3302, 0.7011, 0.3285, 0.7035, 0.3261, 0.7052, 0.3189, 0.7066, 0.1811, 0.7066, 0.1739, 0.7052, 0.1715, 0.7035, 0.1698, 0.7011, 0.1684, 0.6939, 0.3196, 0.7136, 0.1804, 0.7136, 0.1804, 0.7136, 0.3196, 0.7136, 0.1633, 0.5462, 0.1664, 0.5414, 0.1664, 0.5414, 0.1633, 0.5462, 0.3367, 0.5462, 0.3386, 0.5554, 0.3386, 0.5554, 0.3367, 0.5462, 0.3367, 0.7038, 0.3336, 0.7086, 0.3336, 0.7086, 0.3367, 0.7038, 0.1614, 0.5554, 0.1633, 0.5462, 0.1633, 0.5462, 0.1614, 0.5554, 0.1664, 0.5414, 0.1712, 0.5383, 0.1712, 0.5383, 0.1664, 0.5414, 0.3386, 0.6946, 0.3367, 0.7038, 0.3367, 0.7038, 0.3386, 0.6946, 0.1614, 0.6946, 0.1614, 0.5554, 0.1614, 0.5554, 0.1614, 0.6946, 0.3336, 0.5414, 0.3367, 0.5462, 0.3367, 0.5462, 0.3336, 0.5414, 0.1804, 0.7136, 0.1712, 0.7117, 0.1712, 0.7117, 0.1804, 0.7136, 0.3386, 0.5554, 0.3386, 0.6946, 0.3386, 0.6946, 0.3386, 0.5554, 0.3336, 0.7086, 0.3288, 0.7117, 0.3288, 0.7117, 0.3336, 0.7086, 0.1811, 0.5434, 0.1739, 0.5448, 0.1712, 0.5383, 0.1804, 0.5365, 0.1804, 0.5365, 0.1712, 0.5383, 0.1712, 0.5383, 0.1804, 0.5364, 0.1739, 0.5448, 0.1715, 0.5465, 0.1665, 0.5415, 0.1712, 0.5383, 0.1712, 0.5383, 0.1665, 0.5415, 0.1664, 0.5414, 0.1712, 0.5383, 0.1715, 0.5465, 0.1698, 0.5489, 0.1633, 0.5462, 0.1665, 0.5415, 0.1665, 0.5415, 0.1633, 0.5462, 0.1633, 0.5462, 0.1664, 0.5414, 0.1698, 0.5489, 0.1684, 0.5561, 0.1615, 0.5554, 0.1633, 0.5462, 0.1633, 0.5462, 0.1615, 0.5554, 0.1614, 0.5554, 0.1633, 0.5462, 0.3316, 0.5561, 0.3302, 0.5489, 0.3367, 0.5462, 0.3385, 0.5554, 0.3385, 0.5554, 0.3367, 0.5462, 0.3367, 0.5462, 0.3386, 0.5554, 0.3302, 0.5489, 0.3285, 0.5465, 0.3335, 0.5415, 0.3367, 0.5462, 0.3367, 0.5462, 0.3335, 0.5415, 0.3336, 0.5414, 0.3367, 0.5462, 0.3285, 0.5465, 0.3261, 0.5448, 0.3288, 0.5383, 0.3335, 0.5415, 0.3335, 0.5415, 0.3288, 0.5383, 0.3288, 0.5383, 0.3336, 0.5414, 0.3261, 0.5448, 0.3189, 0.5434, 0.3196, 0.5365, 0.3288, 0.5383, 0.3288, 0.5383, 0.3196, 0.5365, 0.3196, 0.5364, 0.3288, 0.5383, 0.3189, 0.7066, 0.3261, 0.7052, 0.3288, 0.7117, 0.3196, 0.7135, 0.3196, 0.7135, 0.3288, 0.7117, 0.3288, 0.7117, 0.3196, 0.7136, 0.3261, 0.7052, 0.3285, 0.7035, 0.3335, 0.7085, 0.3288, 0.7117, 0.3288, 0.7117, 0.3335, 0.7085, 0.3336, 0.7086, 0.3288, 0.7117, 0.3285, 0.7035, 0.3302, 0.7011, 0.3367, 0.7038, 0.3335, 0.7085, 0.3335, 0.7085, 0.3367, 0.7038, 0.3367, 0.7038, 0.3336, 0.7086, 0.3302, 0.7011, 0.3316, 0.6939, 0.3385, 0.6946, 0.3367, 0.7038, 0.3367, 0.7038, 0.3385, 0.6946, 0.3386, 0.6946, 0.3367, 0.7038, 0.1739, 0.7052, 0.1811, 0.7066, 0.1804, 0.7135, 0.1712, 0.7117, 0.1712, 0.7117, 0.1804, 0.7135, 0.1804, 0.7136, 0.1712, 0.7117, 0.1715, 0.7035, 0.1739, 0.7052, 0.1712, 0.7117, 0.1665, 0.7085, 0.1665, 0.7085, 0.1712, 0.7117, 0.1712, 0.7117, 0.1664, 0.7086, 0.1698, 0.7011, 0.1715, 0.7035, 0.1665, 0.7085, 0.1633, 0.7038, 0.1633, 0.7038, 0.1665, 0.7085, 0.1664, 0.7086, 0.1633, 0.7038, 0.1684, 0.6939, 0.1698, 0.7011, 0.1633, 0.7038, 0.1615, 0.6946, 0.1615, 0.6946, 0.1633, 0.7038, 0.1633, 0.7038, 0.1614, 0.6946, 0.1684, 0.5561, 0.1684, 0.6939, 0.1615, 0.6946, 0.1615, 0.5554, 0.1615, 0.5554, 0.1615, 0.6946, 0.1614, 0.6946, 0.1614, 0.5554, 0.3189, 0.5434, 0.1811, 0.5434, 0.1804, 0.5365, 0.3196, 0.5365, 0.3196, 0.5365, 0.1804, 0.5365, 0.1804, 0.5364, 0.3196, 0.5364, 0.3316, 0.6939, 0.3316, 0.5561, 0.3385, 0.5554, 0.3385, 0.6946, 0.3385, 0.6946, 0.3385, 0.5554, 0.3386, 0.5554, 0.3386, 0.6946, 0.1811, 0.7066, 0.3189, 0.7066, 0.3196, 0.7135, 0.1804, 0.7135, 0.1804, 0.7135, 0.3196, 0.7135, 0.3196, 0.7136, 0.1804, 0.7136, 0.1712, 0.5383, 0.1804, 0.5364, 0.1804, 0.5364, 0.1712, 0.5383])
me_cube_002.materials.append(mat_base)
me_cube_002.use_remesh_fix_poles = True
me_cube_002.use_remesh_preserve_attributes = False
me_cube_002.update()

# ---- objects
ob_botella = bpy.data.objects.new('Botella.', me_cube_002)

# ---- transforms, parenting, visibility, modifiers, constraints
ob_botella.location = (0.0, 0.0, 0.0)

# ---- collection membership
col_collection.objects.link(ob_botella)

# ---- scene / render settings (as saved in the file)
scene.frame_start = 1; scene.frame_end = 250; scene.frame_set(1)
scene.render.engine = 'CYCLES'
scene.cycles.use_denoising = False
scene.cycles.samples = 1
scene.cycles.sampling_pattern = 'TABULATED_SOBOL'
scene.cycles.use_adaptive_sampling = False
scene.cycles.use_light_tree = False
scene.cycles.bake_type = 'DIFFUSE'
scene.view_settings.view_transform = 'Filmic'
bpy.context.view_layer.update()

# ---- added for rendering (the .blend has no active camera and no usable light): camera, sun
cam_auto = bpy.data.cameras.new('AutoCamera')
cam_auto.lens = 50.0
cam_auto.sensor_width = 36.0
cam_auto.clip_end = 1000.0
ob_auto_camera = bpy.data.objects.new('AutoCamera', cam_auto)
scene.collection.objects.link(ob_auto_camera)
ob_auto_camera.location = (0.272465, -0.326957, 0.193364)
ob_auto_camera.rotation_euler = (1.09748, -7.21219e-08, 0.694738)
scene.camera = ob_auto_camera
light_auto_sun = bpy.data.lights.new('AutoSun', 'SUN')
light_auto_sun.energy = 3.0
light_auto_sun.angle = 0.0523599
ob_auto_sun = bpy.data.objects.new('AutoSun', light_auto_sun)
scene.collection.objects.link(ob_auto_sun)
ob_auto_sun.rotation_euler = (0.872665, 0.174533, 0.523599)
bpy.context.view_layer.update()
